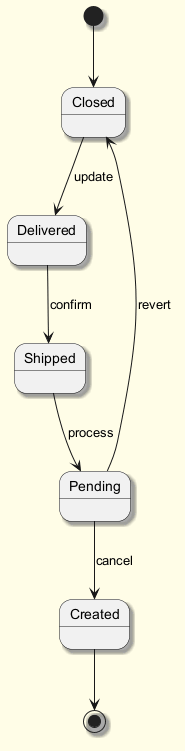

The diagram above was rendered by PlantUML. Its source (embedded in the PNG):
@startuml
skinparam backgroundColor #FFFDE7
skinparam classBackgroundColor #FFF9C4
skinparam classBorderColor #F57F17
skinparam shadowing true
[*] --> Closed
Closed --> Delivered : update
Delivered --> Shipped : confirm
Shipped --> Pending : process
Pending --> Created : cancel
Pending --> Closed : revert
Created --> [*]
@enduml